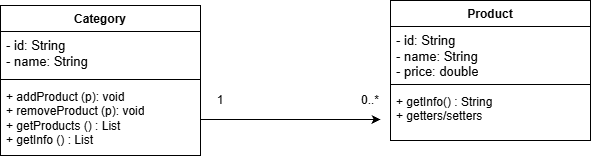

The diagram above was exported from draw.io. Its source (the exported page's mxGraphModel, read from the mxfile embedded in the PNG):
<mxGraphModel dx="1030" dy="527" grid="1" gridSize="10" guides="1" tooltips="1" connect="1" arrows="1" fold="1" page="1" pageScale="1" pageWidth="1169" pageHeight="826" background="none" math="0" shadow="0">
  <root>
    <mxCell id="0" />
    <mxCell id="1" parent="0" />
    <mxCell id="eBesQqaAM2NIFKY1qos--41" parent="1" style="swimlane;fontStyle=1;align=center;verticalAlign=top;childLayout=stackLayout;horizontal=1;startSize=26;horizontalStack=0;resizeParent=1;resizeParentMax=0;resizeLast=0;collapsible=1;marginBottom=0;whiteSpace=wrap;html=1;" value="Category" vertex="1">
      <mxGeometry height="150" width="200" x="170" y="200" as="geometry">
        <mxRectangle height="30" width="100" x="470" y="250" as="alternateBounds" />
      </mxGeometry>
    </mxCell>
    <mxCell id="eBesQqaAM2NIFKY1qos--42" parent="eBesQqaAM2NIFKY1qos--41" style="text;strokeColor=none;fillColor=none;align=left;verticalAlign=top;spacingLeft=4;spacingRight=4;overflow=hidden;rotatable=0;points=[[0,0.5],[1,0.5]];portConstraint=eastwest;whiteSpace=wrap;html=1;" value="&lt;font style=&quot;font-size: 13px;&quot;&gt;- id: String&lt;/font&gt;&lt;div&gt;&lt;font style=&quot;font-size: 13px;&quot;&gt;- name: String&lt;/font&gt;&lt;/div&gt;" vertex="1">
      <mxGeometry height="44" width="200" y="26" as="geometry" />
    </mxCell>
    <mxCell id="eBesQqaAM2NIFKY1qos--43" parent="eBesQqaAM2NIFKY1qos--41" style="line;strokeWidth=1;fillColor=none;align=left;verticalAlign=middle;spacingTop=-1;spacingLeft=3;spacingRight=3;rotatable=0;labelPosition=right;points=[];portConstraint=eastwest;strokeColor=inherit;" value="" vertex="1">
      <mxGeometry height="8" width="200" y="70" as="geometry" />
    </mxCell>
    <mxCell id="eBesQqaAM2NIFKY1qos--53" edge="1" parent="eBesQqaAM2NIFKY1qos--41" source="eBesQqaAM2NIFKY1qos--44" style="edgeStyle=orthogonalEdgeStyle;rounded=0;orthogonalLoop=1;jettySize=auto;html=1;">
      <mxGeometry relative="1" as="geometry">
        <mxPoint x="380" y="114" as="targetPoint" />
      </mxGeometry>
    </mxCell>
    <mxCell id="eBesQqaAM2NIFKY1qos--44" parent="eBesQqaAM2NIFKY1qos--41" style="text;strokeColor=none;fillColor=none;align=left;verticalAlign=top;spacingLeft=4;spacingRight=4;overflow=hidden;rotatable=0;points=[[0,0.5],[1,0.5]];portConstraint=eastwest;whiteSpace=wrap;html=1;" value="+ addProduct (p): void&lt;div&gt;+ removeProduct (p): void&lt;/div&gt;&lt;div&gt;+ getProducts () : List&lt;/div&gt;&lt;div&gt;+ getInfo () : List&lt;br&gt;&lt;div&gt;&lt;br&gt;&lt;/div&gt;&lt;/div&gt;" vertex="1">
      <mxGeometry height="72" width="200" y="78" as="geometry" />
    </mxCell>
    <mxCell id="eBesQqaAM2NIFKY1qos--49" parent="1" style="swimlane;fontStyle=1;align=center;verticalAlign=top;childLayout=stackLayout;horizontal=1;startSize=26;horizontalStack=0;resizeParent=1;resizeParentMax=0;resizeLast=0;collapsible=1;marginBottom=0;whiteSpace=wrap;html=1;" value="Product" vertex="1">
      <mxGeometry height="140" width="200" x="560" y="195" as="geometry">
        <mxRectangle height="30" width="100" x="470" y="250" as="alternateBounds" />
      </mxGeometry>
    </mxCell>
    <mxCell id="eBesQqaAM2NIFKY1qos--50" parent="eBesQqaAM2NIFKY1qos--49" style="text;strokeColor=none;fillColor=none;align=left;verticalAlign=top;spacingLeft=4;spacingRight=4;overflow=hidden;rotatable=0;points=[[0,0.5],[1,0.5]];portConstraint=eastwest;whiteSpace=wrap;html=1;" value="&lt;font style=&quot;font-size: 13px;&quot;&gt;- id: String&lt;/font&gt;&lt;div&gt;&lt;font style=&quot;font-size: 13px;&quot;&gt;- name: String&lt;/font&gt;&lt;/div&gt;&lt;div&gt;&lt;font style=&quot;font-size: 13px;&quot;&gt;- price: double&lt;/font&gt;&lt;/div&gt;" vertex="1">
      <mxGeometry height="54" width="200" y="26" as="geometry" />
    </mxCell>
    <mxCell id="eBesQqaAM2NIFKY1qos--51" parent="eBesQqaAM2NIFKY1qos--49" style="line;strokeWidth=1;fillColor=none;align=left;verticalAlign=middle;spacingTop=-1;spacingLeft=3;spacingRight=3;rotatable=0;labelPosition=right;points=[];portConstraint=eastwest;strokeColor=inherit;" value="" vertex="1">
      <mxGeometry height="8" width="200" y="80" as="geometry" />
    </mxCell>
    <mxCell id="eBesQqaAM2NIFKY1qos--52" parent="eBesQqaAM2NIFKY1qos--49" style="text;strokeColor=none;fillColor=none;align=left;verticalAlign=top;spacingLeft=4;spacingRight=4;overflow=hidden;rotatable=0;points=[[0,0.5],[1,0.5]];portConstraint=eastwest;whiteSpace=wrap;html=1;" value="&lt;div&gt;+ getInfo() : String&lt;/div&gt;&lt;div&gt;+ getters/setters&lt;br&gt;&lt;div&gt;&lt;br&gt;&lt;/div&gt;&lt;/div&gt;" vertex="1">
      <mxGeometry height="52" width="200" y="88" as="geometry" />
    </mxCell>
    <mxCell id="eBesQqaAM2NIFKY1qos--54" parent="1" style="text;html=1;whiteSpace=wrap;strokeColor=none;fillColor=none;align=center;verticalAlign=middle;rounded=0;" value="1" vertex="1">
      <mxGeometry height="30" width="60" x="360" y="280" as="geometry" />
    </mxCell>
    <mxCell id="eBesQqaAM2NIFKY1qos--55" parent="1" style="text;html=1;whiteSpace=wrap;strokeColor=none;fillColor=none;align=center;verticalAlign=middle;rounded=0;" value="0..*" vertex="1">
      <mxGeometry height="30" width="60" x="510" y="280" as="geometry" />
    </mxCell>
  </root>
</mxGraphModel>